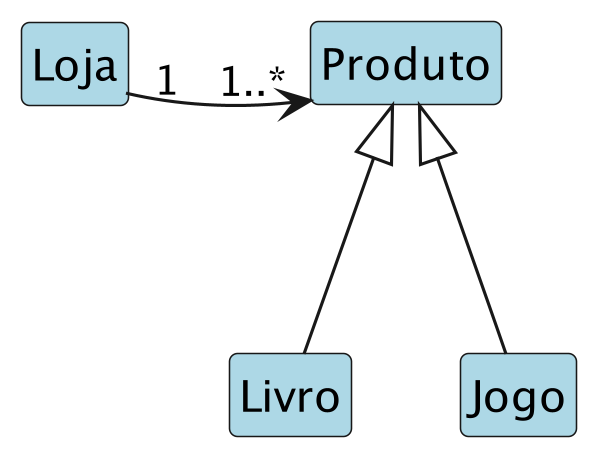

The diagram above was rendered by PlantUML. Its source (embedded in the PNG):
@startuml
skinparam dpi 300
skinparam class {
	BackgroundColor LightBlue
}
hide circle
skinparam shadowing false
hide empty members

class Livro
class Jogo
class Produto

Produto <|-- Livro

Produto <|-- Jogo

class Loja

Loja "1" -> "1..*" Produto

@enduml